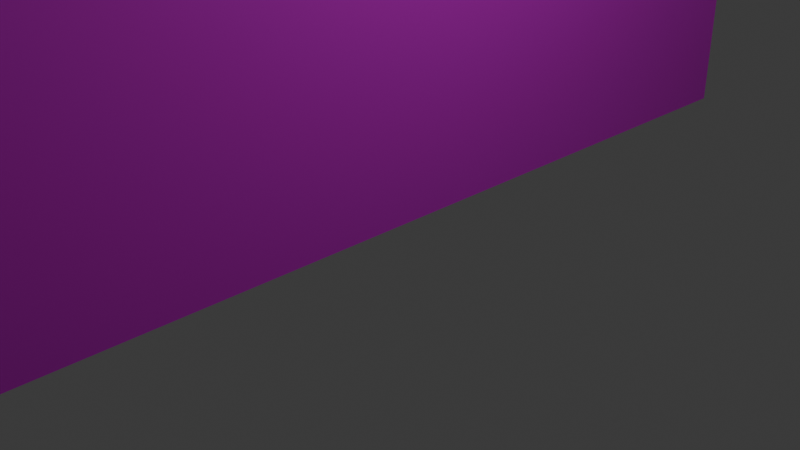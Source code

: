 # Source: Untitled.blend  (saved by Blender 4.5.91; exported with 4.5.12 LTS)
import bpy
from mathutils import Matrix  # noqa: F401  (used for matrix-valued properties, if any)

bpy.ops.wm.read_factory_settings(use_empty=True)
scene = bpy.context.scene
scene.name = 'Scene'

# ---- collections
col_parede_001 = bpy.data.collections.new('Parede.001'); scene.collection.children.link(col_parede_001)
col_parede_002 = bpy.data.collections.new('Parede.002'); scene.collection.children.link(col_parede_002)

# ---- images (referenced by path relative to the original .blend; pixels are not part of the script)
import os
ASSET_DIR = os.environ.get("B2B_ASSET_DIR", "")  # directory of the original .blend (textures are referenced by path, not embedded)
HERE = os.path.dirname(os.path.abspath(__file__))  # packed textures are extracted next to this script under _unpacked/

def load_image(name, relpath, width, height, colorspace="sRGB"):
    """Load a texture the original file referenced (path relative to the .blend, or extracted next to this script)."""
    p = next((c for c in (os.path.join(HERE, relpath), os.path.join(ASSET_DIR, relpath)) if relpath and os.path.exists(c)), "")
    if p:
        img = bpy.data.images.load(p, check_existing=True)
        img.name = name
    else:  # same state as the original file: an image datablock whose file is absent (Cycles renders it pink)
        img = bpy.data.images.new(name, width, height)
        img.source = "FILE"
        img.filepath = "//" + (relpath or name)
    img.colorspace_settings.name = colorspace
    return img
img_gesso_jpg = load_image('gesso.jpg', 'gesso.jpg', 1024, 1024, 'sRGB')
img_gesso_jpg_001 = load_image('gesso.jpg.001', 'gesso.jpg', 1024, 1024, 'sRGB')
img_gesso_jpg_002 = load_image('gesso.jpg.002', 'gesso.jpg', 1024, 1024, 'sRGB')
img_gesso_jpg_003 = load_image('gesso.jpg.003', 'gesso.jpg', 1024, 1024, 'sRGB')

# ---- materials (node trees are filled in below, after node groups)
mat_material = bpy.data.materials.new('Material')
mat_material.alpha_threshold = 0.0
mat_material.preview_render_type = 'FLAT'
mat_material.roughness = 0.5
mat_material.line_color = (0.0, 0.0, 0.0, 1.0)
mat_material_001 = bpy.data.materials.new('Material.001')
mat_material_001.alpha_threshold = 0.0
mat_material_001.preview_render_type = 'FLAT'
mat_material_001.roughness = 0.5
mat_material_001.line_color = (0.0, 0.0, 0.0, 1.0)
mat_material_002 = bpy.data.materials.new('Material.002')
mat_material_002.alpha_threshold = 0.0
mat_material_002.preview_render_type = 'FLAT'
mat_material_002.roughness = 0.5
mat_material_002.line_color = (0.0, 0.0, 0.0, 1.0)
mat_material_003 = bpy.data.materials.new('Material.003')
mat_material_003.alpha_threshold = 0.0
mat_material_003.preview_render_type = 'FLAT'
mat_material_003.roughness = 0.5
mat_material_003.line_color = (0.0, 0.0, 0.0, 1.0)

# ---- material node trees
mat_material.use_nodes = True; mat_material.node_tree.nodes.clear()
_N = mat_material.node_tree.nodes; _L = mat_material.node_tree.links
n0 = _N.new('ShaderNodeOutputMaterial'); n0.name = 'Material Output'; n0.location = (200, 100)
n1 = _N.new('ShaderNodeBsdfPrincipled'); n1.name = 'Principled BSDF'; n1.location = (-200, 100)
n1.inputs[3].default_value = 1.45
n2 = _N.new('ShaderNodeTexImage'); n2.name = 'Image Texture'; n2.location = (-490, 80)
n2.image = img_gesso_jpg
n2.extension = 'EXTEND'
_L.new(n1.outputs[0], n0.inputs[0])
_L.new(n2.outputs[0], n1.inputs[0])
n0.is_active_output = True
mat_material_001.use_nodes = True; mat_material_001.node_tree.nodes.clear()
_N = mat_material_001.node_tree.nodes; _L = mat_material_001.node_tree.links
n0 = _N.new('ShaderNodeOutputMaterial'); n0.name = 'Material Output'; n0.location = (200, 100)
n1 = _N.new('ShaderNodeBsdfPrincipled'); n1.name = 'Principled BSDF'; n1.location = (-200, 100)
n1.inputs[3].default_value = 1.45
n2 = _N.new('ShaderNodeTexImage'); n2.name = 'Image Texture'; n2.location = (-490, 80)
n2.image = img_gesso_jpg_001
n2.extension = 'EXTEND'
_L.new(n1.outputs[0], n0.inputs[0])
_L.new(n2.outputs[0], n1.inputs[0])
n0.is_active_output = True
mat_material_002.use_nodes = True; mat_material_002.node_tree.nodes.clear()
_N = mat_material_002.node_tree.nodes; _L = mat_material_002.node_tree.links
n0 = _N.new('ShaderNodeOutputMaterial'); n0.name = 'Material Output'; n0.location = (200, 100)
n1 = _N.new('ShaderNodeBsdfPrincipled'); n1.name = 'Principled BSDF'; n1.location = (-200, 100)
n1.inputs[3].default_value = 1.45
n2 = _N.new('ShaderNodeTexImage'); n2.name = 'Image Texture'; n2.location = (-490, 80)
n2.image = img_gesso_jpg_002
n2.extension = 'EXTEND'
_L.new(n1.outputs[0], n0.inputs[0])
_L.new(n2.outputs[0], n1.inputs[0])
n0.is_active_output = True
mat_material_003.use_nodes = True; mat_material_003.node_tree.nodes.clear()
_N = mat_material_003.node_tree.nodes; _L = mat_material_003.node_tree.links
n0 = _N.new('ShaderNodeOutputMaterial'); n0.name = 'Material Output'; n0.location = (200, 100)
n1 = _N.new('ShaderNodeBsdfPrincipled'); n1.name = 'Principled BSDF'; n1.location = (-200, 100)
n1.inputs[3].default_value = 1.45
n2 = _N.new('ShaderNodeTexImage'); n2.name = 'Image Texture'; n2.location = (-490, 80)
n2.image = img_gesso_jpg_003
n2.extension = 'EXTEND'
_L.new(n1.outputs[0], n0.inputs[0])
_L.new(n2.outputs[0], n1.inputs[0])
n0.is_active_output = True

# ---- world
world_world = bpy.data.worlds.new('World'); scene.world = world_world
world_world.use_nodes = True; world_world.node_tree.nodes.clear()
_N = world_world.node_tree.nodes; _L = world_world.node_tree.links
n0 = _N.new('ShaderNodeOutputWorld'); n0.name = 'World Output'; n0.location = (200, 100)
n1 = _N.new('ShaderNodeBackground'); n1.name = 'Background'; n1.location = (-200, 100)
n1.inputs[0].default_value = (0.05088, 0.05088, 0.05088, 1.0)
_L.new(n1.outputs[0], n0.inputs[0])
n0.is_active_output = True
world_world.color = (0.05088, 0.05088, 0.05088)
world_world.sun_shadow_jitter_overblur = 0.0

# ---- cameras
cam_camera = bpy.data.cameras.new('Camera')
cam_camera.clip_end = 100.0
cam_camera.ortho_scale = 7.314

# ---- lights
light_light = bpy.data.lights.new('Light', 'POINT')
light_light.energy = 1000.0
light_light.shadow_soft_size = 0.1

# ---- meshes
me_cube = bpy.data.meshes.new('Cube')
me_cube.from_pydata([(0.1248, 3.229, 10.46), (0.1248, 3.229, 0.0), (0.1248, -1.395, 10.24), (0.1248, -1.366, 0.0), (-0.4518, 3.229, 10.46), (-0.4518, 3.229, 0.0), (-0.4518, -1.395, 10.24), (-0.4518, -1.366, 0.0), (0.1248, -1.395, 10.24), (-0.4518, -1.395, 10.24), (0.1248, -1.395, 10.24), (-0.4518, -1.395, 10.24), (0.1248, -1.395, 10.24), (-0.4518, -1.395, 10.24)], [(8, 9), (2, 10), (6, 11), (12, 8), (9, 13)], [(5, 1, 3, 7), (1, 0, 2, 3), (3, 2, 6, 7), (0, 4, 6, 2), (5, 4, 0, 1), (7, 6, 4, 5)])
_uv = me_cube.uv_layers.new(name='UVMap')
_uv.uv.foreach_set('vector', [0.375, 0.0, 0.625, 0.0, 0.625, 0.25, 0.375, 0.25, 0.375, 0.25, 0.625, 0.25, 0.625, 0.5, 0.375, 0.5, 0.375, 0.5, 0.625, 0.5, 0.625, 0.75, 0.375, 0.75, 0.375, 0.75, 0.625, 0.75, 0.625, 1.0, 0.375, 1.0, 0.125, 0.5, 0.375, 0.5, 0.375, 0.75, 0.125, 0.75, 0.625, 0.5, 0.875, 0.5, 0.875, 0.75, 0.625, 0.75])
me_cube.materials.append(mat_material)
me_cube.use_mirror_vertex_groups = False
me_cube.update()
me_cube_001 = bpy.data.meshes.new('Cube.001')
me_cube_001.from_pydata([(0.1248, 5.32, 10.02), (0.1248, 5.32, 0.0), (0.1248, -6.08, 9.377), (0.1248, -6.08, 0.0), (-0.4518, 5.32, 10.02), (-0.4518, 5.32, 0.0), (-0.4518, -6.08, 9.377), (-0.4518, -6.08, 0.0)], [], [(5, 1, 3, 7), (1, 0, 2, 3), (3, 2, 6, 7), (0, 4, 6, 2), (5, 4, 0, 1), (7, 6, 4, 5)])
_uv = me_cube_001.uv_layers.new(name='UVMap')
_uv.uv.foreach_set('vector', [0.375, 0.0, 0.625, 0.0, 0.625, 0.25, 0.375, 0.25, 0.375, 0.25, 0.625, 0.25, 0.625, 0.5, 0.375, 0.5, 0.375, 0.5, 0.625, 0.5, 0.625, 0.75, 0.375, 0.75, 0.375, 0.75, 0.625, 0.75, 0.625, 1.0, 0.375, 1.0, 0.125, 0.5, 0.375, 0.5, 0.375, 0.75, 0.125, 0.75, 0.625, 0.5, 0.875, 0.5, 0.875, 0.75, 0.625, 0.75])
me_cube_001.materials.append(mat_material_001)
me_cube_001.use_mirror_vertex_groups = False
me_cube_001.update()
me_cube_002 = bpy.data.meshes.new('Cube.002')
me_cube_002.from_pydata([(0.1248, 3.29, 10.24), (0.1248, 3.29, 7.466), (0.1248, -1.334, 10.02), (0.1248, -1.305, 7.466), (-0.4518, 3.29, 10.24), (-0.4518, 3.29, 7.466), (-0.4518, -1.334, 10.02), (-0.4518, -1.305, 7.466), (0.1248, -1.334, 10.02), (-0.4518, -1.334, 10.02), (0.1248, -1.334, 10.02), (-0.4518, -1.334, 10.02), (0.1248, -1.334, 10.02), (-0.4518, -1.334, 10.02)], [(8, 9), (2, 10), (6, 11), (12, 8), (9, 13)], [(5, 1, 3, 7), (1, 0, 2, 3), (3, 2, 6, 7), (0, 4, 6, 2), (5, 4, 0, 1), (7, 6, 4, 5)])
_uv = me_cube_002.uv_layers.new(name='UVMap')
_uv.uv.foreach_set('vector', [0.375, 0.0, 0.625, 0.0, 0.625, 0.25, 0.375, 0.25, 0.375, 0.25, 0.625, 0.25, 0.625, 0.5, 0.375, 0.5, 0.375, 0.5, 0.625, 0.5, 0.625, 0.75, 0.375, 0.75, 0.375, 0.75, 0.625, 0.75, 0.625, 1.0, 0.375, 1.0, 0.125, 0.5, 0.375, 0.5, 0.375, 0.75, 0.125, 0.75, 0.625, 0.5, 0.875, 0.5, 0.875, 0.75, 0.625, 0.75])
me_cube_002.materials.append(mat_material_002)
me_cube_002.use_mirror_vertex_groups = False
me_cube_002.update()
me_cube_006 = bpy.data.meshes.new('Cube.006')
me_cube_006.from_pydata([(-30.17, -15.1, -0.4308), (-30.17, -15.1, 0.4308), (-30.17, 15.1, 1.315), (-30.17, 15.1, 2.177), (29.93, -15.1, -0.4308), (29.93, -15.1, 0.4308), (29.93, 15.1, 1.315), (29.93, 15.1, 2.177)], [], [(0, 1, 3, 2), (2, 3, 7, 6), (6, 7, 5, 4), (4, 5, 1, 0), (2, 6, 4, 0), (7, 3, 1, 5)])
_uv = me_cube_006.uv_layers.new(name='UVMap')
_uv.uv.foreach_set('vector', [0.375, 0.0, 0.625, 0.0, 0.625, 0.25, 0.375, 0.25, 0.375, 0.25, 0.625, 0.25, 0.625, 0.5, 0.375, 0.5, 0.375, 0.5, 0.625, 0.5, 0.625, 0.75, 0.375, 0.75, 0.375, 0.75, 0.625, 0.75, 0.625, 1.0, 0.375, 1.0, 0.125, 0.5, 0.375, 0.5, 0.375, 0.75, 0.125, 0.75, 0.625, 0.5, 0.875, 0.5, 0.875, 0.75, 0.625, 0.75])
me_cube_006.materials.append(mat_material)
me_cube_006.update()
me_cube_007 = bpy.data.meshes.new('Cube.007')
me_cube_007.from_pydata([(-30.51, -0.4934, -6.727), (-30.51, -0.4934, 6.727), (-30.51, 0.4934, -6.727), (-30.51, 0.4934, 6.727), (28.98, -0.4934, -6.727), (28.98, -0.4934, 6.727), (28.98, 0.4934, -6.727), (28.98, 0.4934, 6.727)], [], [(0, 1, 3, 2), (2, 3, 7, 6), (6, 7, 5, 4), (4, 5, 1, 0), (2, 6, 4, 0), (7, 3, 1, 5)])
_uv = me_cube_007.uv_layers.new(name='UVMap')
_uv.uv.foreach_set('vector', [0.375, 0.0, 0.625, 0.0, 0.625, 0.25, 0.375, 0.25, 0.375, 0.25, 0.625, 0.25, 0.625, 0.5, 0.375, 0.5, 0.375, 0.5, 0.625, 0.5, 0.625, 0.75, 0.375, 0.75, 0.375, 0.75, 0.625, 0.75, 0.625, 1.0, 0.375, 1.0, 0.125, 0.5, 0.375, 0.5, 0.375, 0.75, 0.125, 0.75, 0.625, 0.5, 0.875, 0.5, 0.875, 0.75, 0.625, 0.75])
me_cube_007.materials.append(mat_material)
me_cube_007.update()
me_cube_008 = bpy.data.meshes.new('Cube.008')
me_cube_008.from_pydata([(-30.17, -15.1, -0.4308), (-30.17, -15.1, 0.4308), (-30.17, 15.1, 1.315), (-30.17, 15.1, 2.177), (29.93, -15.1, -0.4308), (29.93, -15.1, 0.4308), (29.93, 15.1, 1.315), (29.93, 15.1, 2.177)], [], [(0, 1, 3, 2), (2, 3, 7, 6), (6, 7, 5, 4), (4, 5, 1, 0), (2, 6, 4, 0), (7, 3, 1, 5)])
_uv = me_cube_008.uv_layers.new(name='UVMap')
_uv.uv.foreach_set('vector', [0.375, 0.0, 0.625, 0.0, 0.625, 0.25, 0.375, 0.25, 0.375, 0.25, 0.625, 0.25, 0.625, 0.5, 0.375, 0.5, 0.375, 0.5, 0.625, 0.5, 0.625, 0.75, 0.375, 0.75, 0.375, 0.75, 0.625, 0.75, 0.625, 1.0, 0.375, 1.0, 0.125, 0.5, 0.375, 0.5, 0.375, 0.75, 0.125, 0.75, 0.625, 0.5, 0.875, 0.5, 0.875, 0.75, 0.625, 0.75])
me_cube_008.materials.append(mat_material_003)
me_cube_008.update()
me_cube_003 = bpy.data.meshes.new('Cube.003')
me_cube_003.from_pydata([(0.1248, 3.229, 10.46), (0.1248, 3.229, 0.0), (0.1248, -1.395, 10.24), (0.1248, -1.366, 0.0), (-0.4518, 3.229, 10.46), (-0.4518, 3.229, 0.0), (-0.4518, -1.395, 10.24), (-0.4518, -1.366, 0.0), (0.1248, -1.395, 10.24), (-0.4518, -1.395, 10.24), (0.1248, -1.395, 10.24), (-0.4518, -1.395, 10.24), (0.1248, -1.395, 10.24), (-0.4518, -1.395, 10.24)], [(8, 9), (2, 10), (6, 11), (12, 8), (9, 13)], [(5, 1, 3, 7), (1, 0, 2, 3), (3, 2, 6, 7), (0, 4, 6, 2), (5, 4, 0, 1), (7, 6, 4, 5)])
_uv = me_cube_003.uv_layers.new(name='UVMap')
_uv.uv.foreach_set('vector', [0.375, 0.0, 0.625, 0.0, 0.625, 0.25, 0.375, 0.25, 0.375, 0.25, 0.625, 0.25, 0.625, 0.5, 0.375, 0.5, 0.375, 0.5, 0.625, 0.5, 0.625, 0.75, 0.375, 0.75, 0.375, 0.75, 0.625, 0.75, 0.625, 1.0, 0.375, 1.0, 0.125, 0.5, 0.375, 0.5, 0.375, 0.75, 0.125, 0.75, 0.625, 0.5, 0.875, 0.5, 0.875, 0.75, 0.625, 0.75])
me_cube_003.materials.append(mat_material)
me_cube_003.use_mirror_vertex_groups = False
me_cube_003.update()
me_cube_004 = bpy.data.meshes.new('Cube.004')
me_cube_004.from_pydata([(0.1248, 5.32, 10.02), (0.1248, 5.32, 0.0), (0.1248, -6.08, 9.377), (0.1248, -6.08, 0.0), (-0.4518, 5.32, 10.02), (-0.4518, 5.32, 0.0), (-0.4518, -6.08, 9.377), (-0.4518, -6.08, 0.0)], [], [(5, 1, 3, 7), (1, 0, 2, 3), (3, 2, 6, 7), (0, 4, 6, 2), (5, 4, 0, 1), (7, 6, 4, 5)])
_uv = me_cube_004.uv_layers.new(name='UVMap')
_uv.uv.foreach_set('vector', [0.375, 0.0, 0.625, 0.0, 0.625, 0.25, 0.375, 0.25, 0.375, 0.25, 0.625, 0.25, 0.625, 0.5, 0.375, 0.5, 0.375, 0.5, 0.625, 0.5, 0.625, 0.75, 0.375, 0.75, 0.375, 0.75, 0.625, 0.75, 0.625, 1.0, 0.375, 1.0, 0.125, 0.5, 0.375, 0.5, 0.375, 0.75, 0.125, 0.75, 0.625, 0.5, 0.875, 0.5, 0.875, 0.75, 0.625, 0.75])
me_cube_004.materials.append(mat_material_001)
me_cube_004.use_mirror_vertex_groups = False
me_cube_004.update()
me_cube_005 = bpy.data.meshes.new('Cube.005')
me_cube_005.from_pydata([(0.1248, 3.29, 10.24), (0.1248, 3.29, 7.466), (0.1248, -1.334, 10.02), (0.1248, -1.305, 7.466), (-0.4518, 3.29, 10.24), (-0.4518, 3.29, 7.466), (-0.4518, -1.334, 10.02), (-0.4518, -1.305, 7.466), (0.1248, -1.334, 10.02), (-0.4518, -1.334, 10.02), (0.1248, -1.334, 10.02), (-0.4518, -1.334, 10.02), (0.1248, -1.334, 10.02), (-0.4518, -1.334, 10.02)], [(8, 9), (2, 10), (6, 11), (12, 8), (9, 13)], [(5, 1, 3, 7), (1, 0, 2, 3), (3, 2, 6, 7), (0, 4, 6, 2), (5, 4, 0, 1), (7, 6, 4, 5)])
_uv = me_cube_005.uv_layers.new(name='UVMap')
_uv.uv.foreach_set('vector', [0.375, 0.0, 0.625, 0.0, 0.625, 0.25, 0.375, 0.25, 0.375, 0.25, 0.625, 0.25, 0.625, 0.5, 0.375, 0.5, 0.375, 0.5, 0.625, 0.5, 0.625, 0.75, 0.375, 0.75, 0.375, 0.75, 0.625, 0.75, 0.625, 1.0, 0.375, 1.0, 0.125, 0.5, 0.375, 0.5, 0.375, 0.75, 0.125, 0.75, 0.625, 0.5, 0.875, 0.5, 0.875, 0.75, 0.625, 0.75])
me_cube_005.materials.append(mat_material_002)
me_cube_005.use_mirror_vertex_groups = False
me_cube_005.update()

# ---- objects
ob_camera = bpy.data.objects.new('Camera', cam_camera)
ob_light = bpy.data.objects.new('Light', light_light)
ob_cube = bpy.data.objects.new('Cube', me_cube)
ob_cube_001 = bpy.data.objects.new('Cube.001', me_cube_001)
ob_cube_002 = bpy.data.objects.new('Cube.002', me_cube_002)
ob_cube_006 = bpy.data.objects.new('Cube.006', me_cube_006)
ob_cube_007 = bpy.data.objects.new('Cube.007', me_cube_007)
ob_cube_008 = bpy.data.objects.new('Cube.008', me_cube_008)
ob_cube_003 = bpy.data.objects.new('Cube.003', me_cube_003)
ob_cube_004 = bpy.data.objects.new('Cube.004', me_cube_004)
ob_cube_005 = bpy.data.objects.new('Cube.005', me_cube_005)

# ---- transforms, parenting, visibility, modifiers, constraints
ob_camera.location = (29.18, -22.39, 7.673)
ob_camera.rotation_euler = (1.109, 0.0, 0.8149)
ob_camera.scale = (2.0, 2.0, 2.0)
ob_camera.lock_rotations_4d = False
ob_camera.empty_display_type = 'ARROWS'
ob_camera.color = (0.0, 0.0, 0.0, 0.0)
ob_camera.display_type = 'WIRE'
ob_camera.lineart.crease_threshold = 0.0
ob_light.location = (22.62, -6.531, 9.563)
ob_light.rotation_euler = (0.6503, 0.05522, 1.866)
ob_light.scale = (2.0, 2.0, 2.0)
ob_light.lock_rotations_4d = False
ob_light.empty_display_type = 'ARROWS'
ob_light.color = (0.0, 0.0, 0.0, 0.0)
ob_light.lineart.crease_threshold = 0.0
ob_cube.location = (-65.59, 14.33, -2.243)
ob_cube.scale = (2.0, 2.0, 2.0)
ob_cube.lock_rotations_4d = False
ob_cube.empty_display_type = 'ARROWS'
ob_cube.lineart.crease_threshold = 0.0
ob_cube_001.location = (-65.59, -8.542, -2.243)
ob_cube_001.scale = (2.0, 2.0, 2.0)
ob_cube_001.lock_rotations_4d = False
ob_cube_001.empty_display_type = 'ARROWS'
ob_cube_001.lineart.crease_threshold = 0.0
ob_cube_002.location = (-65.59, 4.828, -2.243)
ob_cube_002.scale = (2.0, 2.107, 2.0)
ob_cube_002.lock_rotations_4d = False
ob_cube_002.empty_display_type = 'ARROWS'
ob_cube_002.lineart.crease_threshold = 0.0
ob_cube_006.location = (-25.77, 0.2281, 24.61)
ob_cube_006.rotation_euler = (-3.142, -0.0, 0.0)
ob_cube_006.scale = (1.338, 1.338, 1.338)
ob_cube_007.location = (-25.14, -19.75, 7.074)
ob_cube_007.scale = (1.338, 1.338, 1.338)
ob_cube_008.location = (-25.77, 0.2281, 8.251)
ob_cube_008.rotation_euler = (-3.142, -0.0, 0.0)
ob_cube_008.scale = (1.338, 1.338, 1.338)
ob_cube_003.location = (14.47, 14.33, -2.243)
ob_cube_003.scale = (2.0, 2.0, 2.0)
ob_cube_003.lock_rotations_4d = False
ob_cube_003.empty_display_type = 'ARROWS'
ob_cube_003.lineart.crease_threshold = 0.0
ob_cube_004.location = (14.47, -8.542, -2.243)
ob_cube_004.scale = (2.0, 2.0, 2.0)
ob_cube_004.lock_rotations_4d = False
ob_cube_004.empty_display_type = 'ARROWS'
ob_cube_004.lineart.crease_threshold = 0.0
ob_cube_005.location = (14.47, 4.828, -2.243)
ob_cube_005.scale = (2.0, 2.107, 2.0)
ob_cube_005.lock_rotations_4d = False
ob_cube_005.empty_display_type = 'ARROWS'
ob_cube_005.lineart.crease_threshold = 0.0

# ---- collection membership
scene.collection.objects.link(ob_camera)
scene.collection.objects.link(ob_light)
col_parede_001.objects.link(ob_cube)
col_parede_001.objects.link(ob_cube_001)
col_parede_001.objects.link(ob_cube_002)
col_parede_001.objects.link(ob_cube_006)
col_parede_001.objects.link(ob_cube_007)
col_parede_001.objects.link(ob_cube_008)
col_parede_002.objects.link(ob_cube_003)
col_parede_002.objects.link(ob_cube_004)
col_parede_002.objects.link(ob_cube_005)

# ---- scene / render settings (as saved in the file)
scene.camera = ob_camera
scene.frame_start = 1; scene.frame_end = 250; scene.frame_set(1)
scene.render.engine = 'BLENDER_EEVEE_NEXT'
bpy.context.view_layer.update()
